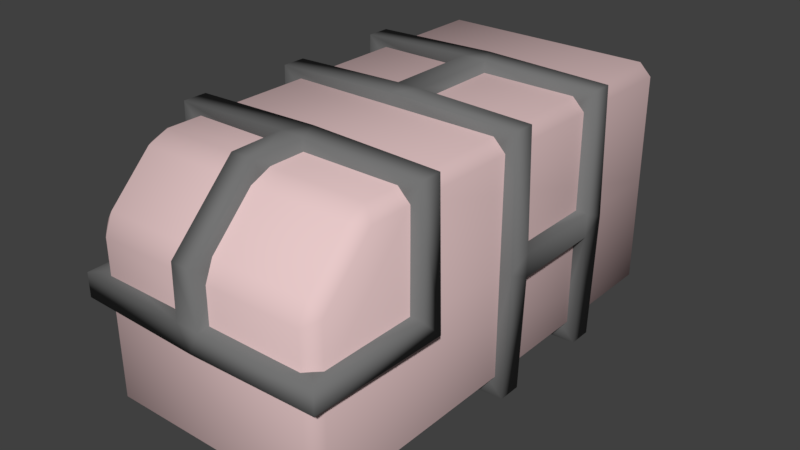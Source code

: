 # Source: container.blend  (saved by Blender 2.78.0; exported with 4.5.12 LTS)
import bpy
from mathutils import Matrix  # noqa: F401  (used for matrix-valued properties, if any)

bpy.ops.wm.read_factory_settings(use_empty=True)
scene = bpy.context.scene
scene.name = 'Scene'

# ---- collections
col_collection_1 = bpy.data.collections.new('Collection 1'); scene.collection.children.link(col_collection_1)

# ---- materials (node trees are filled in below, after node groups)
mat_frame = bpy.data.materials.new('Frame')
mat_frame.alpha_threshold = 0.0
mat_frame.use_transparent_shadow = False
mat_frame.diffuse_color = (0.1734, 0.1734, 0.1734, 1.0)
mat_frame.roughness = 0.5
mat_frame.line_color = (0.0, 0.0, 0.0, 1.0)
mat_box = bpy.data.materials.new('Box')
mat_box.alpha_threshold = 0.0
mat_box.use_transparent_shadow = False
mat_box.diffuse_color = (0.8, 0.5795, 0.5795, 1.0)
mat_box.roughness = 0.5

# ---- material node trees

# ---- world
world_world = bpy.data.worlds.new('World'); scene.world = world_world
world_world.color = (0.05088, 0.05088, 0.05088)
world_world.use_sun_shadow = False
world_world.sun_shadow_jitter_overblur = 0.0
world_world.cycles.sampling_method = 'MANUAL'

# ---- meshes
me_cube_002 = bpy.data.meshes.new('Cube.002')
me_cube_002.from_pydata([(0.1, 2.0, 0.3), (0.1, 2.0, 1.7), (0.3, 2.0, 0.3), (0.3, 2.0, 1.7), (-0.3, 2.0, 0.3), (-0.3, 2.0, 1.7), (-0.1, 2.0, 0.3), (-0.1, 2.0, 1.7), (0.1, 2.1, 0.3), (0.3, 2.1, 0.3), (0.3, 2.1, 1.7), (0.1, 2.1, 1.7), (-0.3, 2.1, 0.3), (-0.1, 2.1, 0.3), (-0.1, 2.1, 1.7), (-0.3, 2.1, 1.7), (0.0, 1.099, 1.9), (0.09752, 0.1006, 0.09998), (-0.09752, 0.1006, 0.09998), (0.0, -0.09899, 0.1), (0.0, 1.099, 0.1), (-0.09752, 0.8994, 0.09998), (0.09752, 0.8994, 0.09998), (0.9, 0.1006, 1.098), (0.9, 0.1006, 0.9025), (0.9, -0.09899, 1.0), (0.9, 1.099, 1.0), (0.9, 0.8994, 0.9025), (0.9, 0.8994, 1.098), (-0.9, 1.099, 1.0), (-0.9, 0.8994, 1.098), (-0.9, 0.8994, 0.9025), (-0.9, 0.1006, 0.9025), (-0.9, 0.1006, 1.098), (-0.9, -0.09899, 1.0), (-1.071, 0.1, 2.071), (-1.071, -0.1, 2.071), (-1.071, 1.1, 2.071), (-1.071, 0.9, 2.071), (1.071, 0.1, -0.07071), (1.071, -0.1, -0.07071), (1.071, 1.1, -0.07071), (1.071, 0.9, -0.07071), (-1.1, 0.1, 1.1), (-1.1, 0.1, 0.9), (-1.1, -0.1, 1.0), (-1.1, 0.9, 1.1), (-1.1, 1.1, 1.0), (-1.1, 0.9, 0.9), (-1.071, 1.1, -0.07071), (-1.071, 0.9, -0.07071), (-1.071, 0.1, -0.07071), (-1.071, -0.1, -0.07071), (1.1, 0.9, 0.9), (1.1, 1.1, 1.0), (1.1, 0.9, 1.1), (1.1, 0.1, 0.9), (1.1, 0.1, 1.1), (1.1, -0.1, 1.0), (1.071, 0.9, 2.071), (1.071, 1.1, 2.071), (1.071, -0.1, 2.071), (1.071, 0.1, 2.071), (-0.1, 0.9, -0.1), (0.0, 1.1, -0.1), (0.1, 0.9, -0.1), (-0.1, 0.1, -0.1), (0.1, 0.1, -0.1), (0.0, -0.1, -0.1), (-0.1, 0.9, 2.1), (0.1, 0.9, 2.1), (0.0, 1.1, 2.1), (-0.1, 0.1, 2.1), (0.0, -0.1, 2.1), (0.1, 0.1, 2.1), (1.071, -1.1, 2.071), (1.071, -0.9, 2.071), (-1.071, -2.071, 1.1), (-1.071, -2.071, 0.9), (1.071, -2.071, 0.9), (1.071, -2.071, 1.1), (-1.071, -1.1, 2.071), (-1.071, -0.9, 2.071), (1.1, -1.1, 1.1), (1.1, -0.9, 0.9), (-1.1, -1.1, 1.1), (-1.1, -0.9, 0.9), (-0.1, -2.092, 1.538), (0.1, -2.092, 1.538), (-0.1, -1.538, 2.092), (0.1, -1.538, 2.092), (0.1, -2.1, 1.1), (-0.1, -2.1, 1.1), (0.0, -2.1, 0.9), (0.0, -0.9, 2.1), (-0.1, -1.1, 2.1), (0.1, -1.1, 2.1), (-0.09752, 0.8994, 1.9), (0.09752, 0.8994, 1.9), (0.09752, 0.1006, 1.9), (-0.09752, 0.1006, 1.9), (0.0, -0.09899, 1.9), (0.9293, 0.898, 1.929), (0.9293, 1.098, 1.929), (0.9293, -0.09803, 1.929), (0.9293, 0.102, 1.929), (0.9293, 1.098, 0.0707), (0.9293, 0.898, 0.0707), (0.9293, 0.102, 0.0707), (0.9293, -0.09803, 0.0707), (-0.9293, 1.098, 1.929), (-0.9293, 0.898, 1.929), (-0.9293, 0.102, 1.929), (-0.9293, -0.09803, 1.929), (-0.9293, 0.102, 0.0707), (-0.9293, -0.09803, 0.0707), (-0.9293, 1.098, 0.0707), (-0.9293, 0.898, 0.0707), (0.0, -1.9, 0.901), (0.09752, -1.9, 1.099), (-0.09752, -1.9, 1.099), (0.09752, -1.099, 1.9), (0.0, -0.901, 1.9), (-0.09752, -1.099, 1.9), (0.9292, -1.929, 0.9029), (0.9292, -1.929, 1.103), (-0.9292, -1.929, 1.103), (-0.9292, -1.929, 0.9029), (0.9, -0.8986, 0.8986), (0.9, -1.099, 1.099), (-0.9, -1.099, 1.099), (-0.9, -0.8986, 0.8986), (-0.9292, -1.103, 1.929), (-0.9292, -0.9029, 1.929), (0.9292, -1.103, 1.929), (0.9292, -0.9029, 1.929), (-0.1, -1.46, 1.908), (0.1, -1.46, 1.908), (-0.1, -1.908, 1.46), (0.1, -1.908, 1.46)], [], [(8, 11, 10, 9), (12, 15, 14, 13), (7, 6, 13, 14), (5, 7, 14, 15), (3, 2, 9, 10), (1, 3, 10, 11), (4, 5, 15, 12), (6, 4, 12, 13), (0, 1, 11, 8), (2, 0, 8, 9), (72, 100, 112, 35), (55, 28, 23, 57), (36, 113, 101, 73), (43, 44, 45), (46, 47, 48), (53, 54, 55), (56, 57, 58), (63, 64, 65), (66, 67, 68), (69, 70, 71), (72, 73, 74), (43, 46, 48, 44), (55, 57, 56, 53), (65, 67, 66, 63), (69, 72, 74, 70), (70, 59, 60, 71), (73, 61, 62, 74), (59, 55, 54, 60), (61, 58, 57, 62), (42, 65, 64, 41), (40, 68, 67, 39), (38, 69, 71, 37), (36, 73, 72, 35), (53, 42, 41, 54), (58, 40, 39, 56), (44, 51, 52, 45), (47, 49, 50, 48), (63, 50, 49, 64), (68, 52, 51, 66), (35, 43, 45, 36), (37, 47, 46, 38), (91, 92, 93), (94, 95, 96), (80, 91, 93, 79), (92, 77, 78, 93), (83, 80, 79, 84), (77, 85, 86, 78), (82, 86, 85, 81), (96, 75, 76, 94), (75, 83, 84, 76), (81, 95, 94, 82), (95, 89, 90, 96), (89, 87, 88, 90), (87, 92, 91, 88), (56, 24, 27, 53), (82, 133, 131, 86), (53, 27, 107, 42), (65, 22, 17, 67), (85, 130, 132, 81), (41, 106, 26, 54), (66, 18, 21, 63), (96, 121, 134, 75), (58, 25, 109, 40), (69, 97, 100, 72), (39, 108, 24, 56), (74, 99, 98, 70), (76, 135, 122, 94), (44, 32, 114, 51), (70, 98, 102, 59), (75, 134, 129, 83), (84, 128, 135, 76), (52, 115, 34, 45), (60, 103, 16, 71), (81, 132, 123, 95), (47, 29, 116, 49), (73, 101, 104, 61), (94, 122, 133, 82), (95, 123, 136, 89), (50, 117, 31, 48), (62, 105, 99, 74), (63, 21, 117, 50), (59, 102, 28, 55), (90, 137, 121, 96), (49, 116, 20, 64), (54, 26, 103, 60), (89, 136, 138, 87), (68, 19, 115, 52), (61, 104, 25, 58), (51, 114, 18, 66), (57, 23, 105, 62), (88, 139, 137, 90), (80, 125, 119, 91), (35, 112, 33, 43), (87, 138, 120, 92), (93, 118, 124, 79), (45, 34, 113, 36), (42, 107, 22, 65), (91, 119, 139, 88), (92, 120, 126, 77), (37, 110, 29, 47), (64, 20, 106, 41), (46, 30, 111, 38), (78, 127, 118, 93), (40, 109, 19, 68), (67, 17, 108, 39), (83, 129, 125, 80), (79, 124, 128, 84), (38, 111, 97, 69), (77, 126, 130, 85), (71, 16, 110, 37), (43, 33, 30, 46), (48, 31, 32, 44), (86, 131, 127, 78)])
me_cube_002.polygons.foreach_set('use_smooth', [True] * 113)
me_cube_002.materials.append(mat_frame)
me_cube_002.use_remesh_preserve_volume = False
me_cube_002.use_remesh_preserve_attributes = False
me_cube_002.use_mirror_vertex_groups = False
me_cube_002.update()
me_cube_001 = bpy.data.meshes.new('Cube.001')
me_cube_001.from_pydata([(-1.0, -1.9, 1.459), (-0.9, -2.0, 1.4), (-0.9, -1.929, 1.571), (-1.0, 1.9, 0.1), (-0.9, 2.0, 0.1), (-0.9, 1.9, 0.0), (-1.0, 1.9, 1.9), (-0.9, 1.9, 2.0), (-0.9, 2.0, 1.9), (1.0, -1.9, 1.459), (0.9, -1.929, 1.571), (0.9, -2.0, 1.4), (0.9, 1.9, 0.0), (0.9, 2.0, 0.1), (1.0, 1.9, 0.1), (0.9, 2.0, 1.9), (0.9, 1.9, 2.0), (1.0, 1.9, 1.9), (-1.0, -1.459, 1.9), (-0.9, -1.571, 1.929), (-0.9, -1.4, 2.0), (0.9, -1.571, 1.929), (1.0, -1.459, 1.9), (0.9, -1.4, 2.0), (-1.0, -1.1, 1.9), (-0.9, -1.0, 2.0), (1.0, -1.9, 0.1), (0.9, -2.0, 0.1), (0.9, -1.9, 0.0), (-1.0, -1.9, 0.1), (-0.9, -1.9, 0.0), (-0.9, -2.0, 0.1), (1.0, -1.1, 1.9), (0.9, -1.0, 2.0), (-1.0, -1.9, 1.0), (-0.9, -2.0, 1.0), (-1.0, 1.9, 1.0), (-0.9, 2.0, 1.0), (0.9, 2.0, 1.0), (1.0, 1.9, 1.0), (0.9, -2.0, 1.0), (1.0, -1.9, 1.0)], [], [(9, 41, 32, 22), (34, 24, 6, 36), (21, 19, 2, 10), (4, 37, 38, 13), (34, 0, 18, 24), (27, 40, 35, 31), (33, 25, 20, 23), (29, 34, 36, 3), (37, 8, 15, 38), (14, 39, 41, 26), (39, 17, 32, 41), (5, 12, 28, 30), (16, 7, 25, 33), (0, 1, 2), (3, 4, 5), (6, 7, 8), (9, 10, 11), (12, 13, 14), (15, 16, 17), (18, 19, 20), (21, 22, 23), (26, 27, 28), (29, 30, 31), (35, 1, 0, 34), (25, 7, 6, 24), (37, 4, 3, 36), (12, 5, 4, 13), (7, 16, 15, 8), (39, 14, 13, 38), (28, 12, 14, 26), (21, 10, 9, 22), (10, 2, 1, 11), (2, 19, 18, 0), (33, 23, 22, 32), (19, 21, 23, 20), (20, 25, 24, 18), (5, 30, 29, 3), (16, 33, 32, 17), (27, 31, 30, 28), (8, 37, 36, 6), (17, 39, 38, 15), (11, 40, 41, 9), (40, 27, 26, 41), (34, 29, 31, 35), (40, 11, 1, 35)])
me_cube_001.polygons.foreach_set('use_smooth', [True] * 45)
me_cube_001.materials.append(mat_box)
me_cube_001.use_remesh_preserve_volume = False
me_cube_001.use_remesh_preserve_attributes = False
me_cube_001.use_mirror_vertex_groups = False
me_cube_001.update()

# ---- objects
ob_cube_001 = bpy.data.objects.new('Cube.001', me_cube_002)
ob_cube = bpy.data.objects.new('Cube', me_cube_001)

# ---- transforms, parenting, visibility, modifiers, constraints
ob_cube_001.location = (0.0, 0.0, 0.0)
ob_cube_001.lineart.crease_threshold = 0.0
ob_cube.location = (0.0, 0.0, 0.0)
ob_cube.lineart.crease_threshold = 0.0

# ---- collection membership
col_collection_1.objects.link(ob_cube_001)
col_collection_1.objects.link(ob_cube)

# ---- scene / render settings (as saved in the file)
scene.frame_start = 1; scene.frame_end = 250; scene.frame_set(63)
scene.render.engine = 'BLENDER_EEVEE_NEXT'
scene.render.resolution_percentage = 50
scene.render.dither_intensity = 0.0
scene.cycles.use_denoising = False
scene.cycles.samples = 128
scene.cycles.sampling_pattern = 'TABULATED_SOBOL'
scene.cycles.light_sampling_threshold = 0.0
scene.cycles.use_adaptive_sampling = False
scene.cycles.use_light_tree = False
scene.cycles.blur_glossy = 0.0
scene.cycles.sample_clamp_indirect = 0.0
scene.view_settings.view_transform = 'Standard'
bpy.context.view_layer.update()

# ---- added for rendering (the .blend has no active camera and no usable light): camera, sun
cam_auto = bpy.data.cameras.new('AutoCamera')
cam_auto.lens = 50.0
cam_auto.sensor_width = 36.0
cam_auto.clip_end = 1000.0
ob_auto_camera = bpy.data.objects.new('AutoCamera', cam_auto)
scene.collection.objects.link(ob_auto_camera)
ob_auto_camera.location = (4.83601, -5.80322, 4.86881)
ob_auto_camera.rotation_euler = (1.09748, -7.21219e-08, 0.694738)
scene.camera = ob_auto_camera
light_auto_sun = bpy.data.lights.new('AutoSun', 'SUN')
light_auto_sun.energy = 3.0
light_auto_sun.angle = 0.0523599
ob_auto_sun = bpy.data.objects.new('AutoSun', light_auto_sun)
scene.collection.objects.link(ob_auto_sun)
ob_auto_sun.rotation_euler = (0.872665, 0.174533, 0.523599)
bpy.context.view_layer.update()
